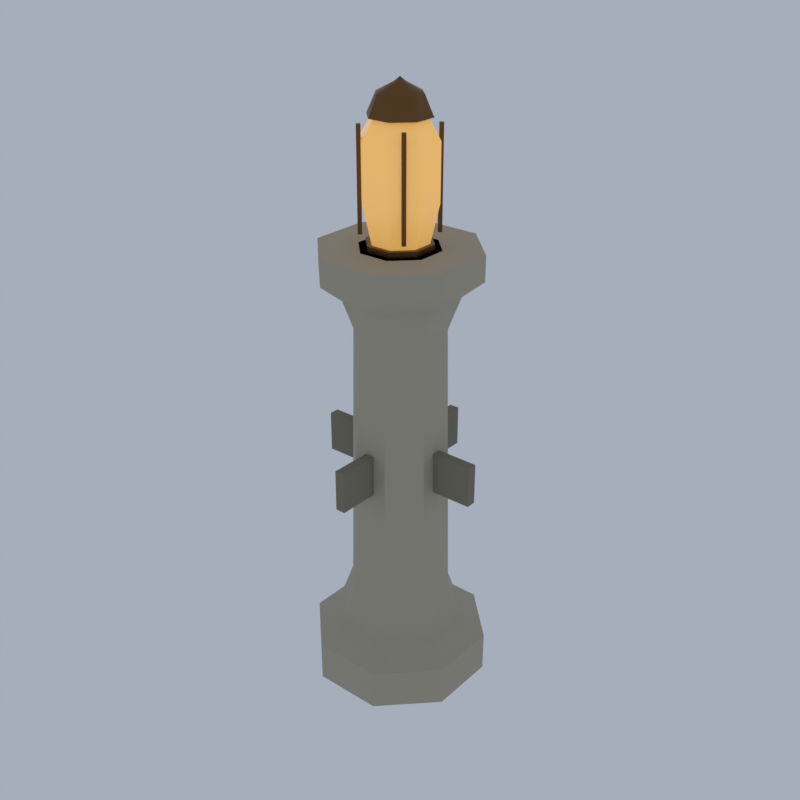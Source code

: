 # Source: D07_02_lantern_post_b.blend  (saved by Blender 5.2.45; exported with 4.5.12 LTS)
import bpy
from mathutils import Matrix  # noqa: F401  (used for matrix-valued properties, if any)

bpy.ops.wm.read_factory_settings(use_empty=True)
scene = bpy.context.scene
scene.name = 'Scene'

# ---- collections
col_collection = bpy.data.collections.new('Collection'); scene.collection.children.link(col_collection)

# ---- materials (node trees are filled in below, after node groups)
mat_ev_stone_limestone = bpy.data.materials.new('ev_stone|Limestone')
mat_ev_stone_limestone.diffuse_color = (0.4423, 0.3993, 0.3021, 1.0)
mat_ev_stone_dark_cobblestone = bpy.data.materials.new('ev_stone_dark|Cobblestone')
mat_ev_stone_dark_cobblestone.diffuse_color = (0.2195, 0.1975, 0.145, 1.0)
mat_ev_lantern_glass = bpy.data.materials.new('ev_lantern|Glass')
mat_ev_lantern_glass.diffuse_color = (0.924, 0.5114, 0.139, 1.0)
mat_bronze_metal = bpy.data.materials.new('bronze|Metal')
mat_bronze_metal.diffuse_color = (0.1905, 0.09152, 0.03026, 1.0)

# ---- material node trees
mat_ev_stone_limestone.use_nodes = True; mat_ev_stone_limestone.node_tree.nodes.clear()
_N = mat_ev_stone_limestone.node_tree.nodes; _L = mat_ev_stone_limestone.node_tree.links
n0 = _N.new('ShaderNodeBsdfPrincipled'); n0.name = 'Principled BSDF'; n0.location = (-200, 100)
n0.inputs[0].default_value = (0.4423, 0.3993, 0.3021, 1.0)
n0.inputs[2].default_value = 0.85
n0.inputs[10].default_value = 0.005
n1 = _N.new('ShaderNodeOutputMaterial'); n1.name = 'Material Output'; n1.location = (200, 100)
_L.new(n0.outputs[0], n1.inputs[0])
n1.is_active_output = True
mat_ev_stone_dark_cobblestone.use_nodes = True; mat_ev_stone_dark_cobblestone.node_tree.nodes.clear()
_N = mat_ev_stone_dark_cobblestone.node_tree.nodes; _L = mat_ev_stone_dark_cobblestone.node_tree.links
n0 = _N.new('ShaderNodeBsdfPrincipled'); n0.name = 'Principled BSDF'; n0.location = (-200, 100)
n0.inputs[0].default_value = (0.2195, 0.1975, 0.145, 1.0)
n0.inputs[2].default_value = 0.9
n0.inputs[10].default_value = 0.005
n1 = _N.new('ShaderNodeOutputMaterial'); n1.name = 'Material Output'; n1.location = (200, 100)
_L.new(n0.outputs[0], n1.inputs[0])
n1.is_active_output = True
mat_ev_lantern_glass.use_nodes = True; mat_ev_lantern_glass.node_tree.nodes.clear()
_N = mat_ev_lantern_glass.node_tree.nodes; _L = mat_ev_lantern_glass.node_tree.links
n0 = _N.new('ShaderNodeBsdfPrincipled'); n0.name = 'Principled BSDF'; n0.location = (-200, 100)
n0.inputs[0].default_value = (0.924, 0.5114, 0.139, 1.0)
n0.inputs[2].default_value = 0.2
n0.inputs[10].default_value = 0.005
n0.inputs[27].default_value = (0.924, 0.5114, 0.139, 1.0)
n0.inputs[28].default_value = 0.45
n1 = _N.new('ShaderNodeOutputMaterial'); n1.name = 'Material Output'; n1.location = (200, 100)
_L.new(n0.outputs[0], n1.inputs[0])
n1.is_active_output = True
mat_bronze_metal.use_nodes = True; mat_bronze_metal.node_tree.nodes.clear()
_N = mat_bronze_metal.node_tree.nodes; _L = mat_bronze_metal.node_tree.links
n0 = _N.new('ShaderNodeBsdfPrincipled'); n0.name = 'Principled BSDF'; n0.location = (-200, 100)
n0.inputs[0].default_value = (0.1905, 0.09152, 0.03026, 1.0)
n0.inputs[1].default_value = 0.9
n0.inputs[2].default_value = 0.4
n0.inputs[10].default_value = 0.005
n1 = _N.new('ShaderNodeOutputMaterial'); n1.name = 'Material Output'; n1.location = (200, 100)
_L.new(n0.outputs[0], n1.inputs[0])
n1.is_active_output = True

# ---- world
world_world = bpy.data.worlds.new('World'); scene.world = world_world
world_world.use_nodes = True; world_world.node_tree.nodes.clear()
_N = world_world.node_tree.nodes; _L = world_world.node_tree.links
n0 = _N.new('ShaderNodeOutputWorld'); n0.name = 'World Output'; n0.location = (200, 100)
n1 = _N.new('ShaderNodeBackground'); n1.name = 'Background'; n1.location = (-200, 100)
n1.inputs[0].default_value = (0.42, 0.47, 0.55, 1.0)
n1.inputs[1].default_value = 0.9
_L.new(n1.outputs[0], n0.inputs[0])
n0.is_active_output = True
world_world.color = (0.05088, 0.05088, 0.05088)
world_world.sun_shadow_jitter_overblur = 0.0

# ---- meshes
me_lantern_post_b = bpy.data.meshes.new('lantern_post_b')
me_lantern_post_b.from_pydata([(0.0, 0.0, 0.0), (1.016, 0.421, 0.0), (0.421, 1.016, 0.0), (-0.421, 1.016, 0.0), (-1.016, 0.421, 0.0), (-1.016, -0.421, 0.0), (-0.421, -1.016, 0.0), (0.421, -1.016, 0.0), (1.016, -0.421, 0.0), (1.016, 0.421, 0.5), (0.421, 1.016, 0.5), (-0.421, 1.016, 0.5), (-1.016, 0.421, 0.5), (-1.016, -0.421, 0.5), (-0.421, -1.016, 0.5), (0.421, -1.016, 0.5), (1.016, -0.421, 0.5), (0.7391, 0.3061, 0.7), (0.3061, 0.7391, 0.7), (-0.3061, 0.7391, 0.7), (-0.7391, 0.3061, 0.7), (-0.7391, -0.3061, 0.7), (-0.3061, -0.7391, 0.7), (0.3061, -0.7391, 0.7), (0.7391, -0.3061, 0.7), (0.5728, 0.2373, 1.2), (0.2373, 0.5728, 1.2), (-0.2373, 0.5728, 1.2), (-0.5728, 0.2373, 1.2), (-0.5728, -0.2373, 1.2), (-0.2373, -0.5728, 1.2), (0.2373, -0.5728, 1.2), (0.5728, -0.2373, 1.2), (0.5081, 0.2105, 4.6), (0.2105, 0.5081, 4.6), (-0.2105, 0.5081, 4.6), (-0.5081, 0.2105, 4.6), (-0.5081, -0.2105, 4.6), (-0.2105, -0.5081, 4.6), (0.2105, -0.5081, 4.6), (0.5081, -0.2105, 4.6), (0.6467, 0.2679, 5.0), (0.2679, 0.6467, 5.0), (-0.2679, 0.6467, 5.0), (-0.6467, 0.2679, 5.0), (-0.6467, -0.2679, 5.0), (-0.2679, -0.6467, 5.0), (0.2679, -0.6467, 5.0), (0.6467, -0.2679, 5.0), (0.8777, 0.3635, 5.2), (0.3635, 0.8777, 5.2), (-0.3635, 0.8777, 5.2), (-0.8777, 0.3635, 5.2), (-0.8777, -0.3635, 5.2), (-0.3635, -0.8777, 5.2), (0.3635, -0.8777, 5.2), (0.8777, -0.3635, 5.2), (0.8777, 0.3635, 5.5), (0.3635, 0.8777, 5.5), (-0.3635, 0.8777, 5.5), (-0.8777, 0.3635, 5.5), (-0.8777, -0.3635, 5.5), (-0.3635, -0.8777, 5.5), (0.3635, -0.8777, 5.5), (0.8777, -0.3635, 5.5), (0.0, 0.0, 5.5), (1.05, -0.06, 2.65), (1.05, -0.06, 3.15), (0.15, -0.06, 2.65), (0.15, -0.06, 3.15), (1.05, 0.06, 2.65), (1.05, 0.06, 3.15), (0.15, 0.06, 2.65), (0.15, 0.06, 3.15), (0.06, 1.05, 2.65), (0.06, 1.05, 3.15), (0.06, 0.15, 2.65), (0.06, 0.15, 3.15), (-0.06, 1.05, 2.65), (-0.06, 1.05, 3.15), (-0.06, 0.15, 2.65), (-0.06, 0.15, 3.15), (-1.05, 0.06, 2.65), (-1.05, 0.06, 3.15), (-0.15, 0.06, 2.65), (-0.15, 0.06, 3.15), (-1.05, -0.06, 2.65), (-1.05, -0.06, 3.15), (-0.15, -0.06, 2.65), (-0.15, -0.06, 3.15), (-0.06, -1.05, 2.65), (-0.06, -1.05, 3.15), (-0.06, -0.15, 2.65), (-0.06, -0.15, 3.15), (0.06, -1.05, 2.65), (0.06, -1.05, 3.15), (0.06, -0.15, 2.65), (0.06, -0.15, 3.15), (0.3123, 0.1293, 5.565), (0.1293, 0.3123, 5.565), (-0.1293, 0.3123, 5.565), (-0.3123, 0.1293, 5.565), (-0.3123, -0.1293, 5.565), (-0.1293, -0.3123, 5.565), (0.1293, -0.3123, 5.565), (0.3123, -0.1293, 5.565), (0.4084, 0.1691, 6.02), (0.1691, 0.4084, 6.02), (-0.1691, 0.4084, 6.02), (-0.4084, 0.1691, 6.02), (-0.4084, -0.1691, 6.02), (-0.1691, -0.4084, 6.02), (0.1691, -0.4084, 6.02), (0.4084, -0.1691, 6.02), (0.4084, 0.1691, 6.67), (0.1691, 0.4084, 6.67), (-0.1691, 0.4084, 6.67), (-0.4084, 0.1691, 6.67), (-0.4084, -0.1691, 6.67), (-0.1691, -0.4084, 6.67), (0.1691, -0.4084, 6.67), (0.4084, -0.1691, 6.67), (0.2642, 0.1094, 6.93), (0.1094, 0.2642, 6.93), (-0.1094, 0.2642, 6.93), (-0.2642, 0.1094, 6.93), (-0.2642, -0.1094, 6.93), (-0.1094, -0.2642, 6.93), (0.1094, -0.2642, 6.93), (0.2642, -0.1094, 6.93), (0.0, 0.0, 6.956), (0.0, 0.0, 6.93), (0.3363, 0.1393, 6.904), (0.1393, 0.3363, 6.904), (-0.1393, 0.3363, 6.904), (-0.3363, 0.1393, 6.904), (-0.3363, -0.1393, 6.904), (-0.1393, -0.3363, 6.904), (0.1393, -0.3363, 6.904), (0.3363, -0.1393, 6.904), (0.2402, 0.0995, 7.138), (0.0995, 0.2402, 7.138), (-0.0995, 0.2402, 7.138), (-0.2402, 0.0995, 7.138), (-0.2402, -0.0995, 7.138), (-0.0995, -0.2402, 7.138), (0.0995, -0.2402, 7.138), (0.2402, -0.0995, 7.138), (0.06005, 0.02487, 7.242), (0.02487, 0.06005, 7.242), (-0.02487, 0.06005, 7.242), (-0.06005, 0.02487, 7.242), (-0.06005, -0.02487, 7.242), (-0.02487, -0.06005, 7.242), (0.02487, -0.06005, 7.242), (0.06005, -0.02487, 7.242), (0.0, 0.0, 7.294), (0.0, 0.0, 5.422), (0.3603, 0.1492, 5.422), (0.1492, 0.3603, 5.422), (-0.1492, 0.3603, 5.422), (-0.3603, 0.1492, 5.422), (-0.3603, -0.1492, 5.422), (-0.1492, -0.3603, 5.422), (0.1492, -0.3603, 5.422), (0.3603, -0.1492, 5.422), (0.3603, 0.1492, 5.565), (0.1492, 0.3603, 5.565), (-0.1492, 0.3603, 5.565), (-0.3603, 0.1492, 5.565), (-0.3603, -0.1492, 5.565), (-0.1492, -0.3603, 5.565), (0.1492, -0.3603, 5.565), (0.3603, -0.1492, 5.565), (0.0, 0.0, 5.565), (0.3033, 0.3358, 5.656), (0.3033, 0.3358, 6.826), (0.3358, 0.3033, 5.656), (0.3358, 0.3033, 6.826), (0.3033, 0.2708, 5.656), (0.3033, 0.2708, 6.826), (0.2708, 0.3033, 5.656), (0.2708, 0.3033, 6.826), (-0.3033, 0.3358, 5.656), (-0.3033, 0.3358, 6.826), (-0.2708, 0.3033, 5.656), (-0.2708, 0.3033, 6.826), (-0.3033, 0.2708, 5.656), (-0.3033, 0.2708, 6.826), (-0.3358, 0.3033, 5.656), (-0.3358, 0.3033, 6.826), (-0.3033, -0.2708, 5.656), (-0.3033, -0.2708, 6.826), (-0.2708, -0.3033, 5.656), (-0.2708, -0.3033, 6.826), (-0.3033, -0.3358, 5.656), (-0.3033, -0.3358, 6.826), (-0.3358, -0.3033, 5.656), (-0.3358, -0.3033, 6.826), (0.3033, -0.2708, 5.656), (0.3033, -0.2708, 6.826), (0.3358, -0.3033, 5.656), (0.3358, -0.3033, 6.826), (0.3033, -0.3358, 5.656), (0.3033, -0.3358, 6.826), (0.2708, -0.3033, 5.656), (0.2708, -0.3033, 6.826)], [], [(0, 2, 1), (0, 3, 2), (0, 4, 3), (0, 5, 4), (0, 6, 5), (0, 7, 6), (0, 8, 7), (0, 1, 8), (1, 2, 10, 9), (2, 3, 11, 10), (3, 4, 12, 11), (4, 5, 13, 12), (5, 6, 14, 13), (6, 7, 15, 14), (7, 8, 16, 15), (8, 1, 9, 16), (9, 10, 18, 17), (10, 11, 19, 18), (11, 12, 20, 19), (12, 13, 21, 20), (13, 14, 22, 21), (14, 15, 23, 22), (15, 16, 24, 23), (16, 9, 17, 24), (17, 18, 26, 25), (18, 19, 27, 26), (19, 20, 28, 27), (20, 21, 29, 28), (21, 22, 30, 29), (22, 23, 31, 30), (23, 24, 32, 31), (24, 17, 25, 32), (25, 26, 34, 33), (26, 27, 35, 34), (27, 28, 36, 35), (28, 29, 37, 36), (29, 30, 38, 37), (30, 31, 39, 38), (31, 32, 40, 39), (32, 25, 33, 40), (33, 34, 42, 41), (34, 35, 43, 42), (35, 36, 44, 43), (36, 37, 45, 44), (37, 38, 46, 45), (38, 39, 47, 46), (39, 40, 48, 47), (40, 33, 41, 48), (41, 42, 50, 49), (42, 43, 51, 50), (43, 44, 52, 51), (44, 45, 53, 52), (45, 46, 54, 53), (46, 47, 55, 54), (47, 48, 56, 55), (48, 41, 49, 56), (49, 50, 58, 57), (50, 51, 59, 58), (51, 52, 60, 59), (52, 53, 61, 60), (53, 54, 62, 61), (54, 55, 63, 62), (55, 56, 64, 63), (56, 49, 57, 64), (57, 58, 65), (58, 59, 65), (59, 60, 65), (60, 61, 65), (61, 62, 65), (62, 63, 65), (63, 64, 65), (64, 57, 65), (66, 67, 69, 68), (68, 69, 73, 72), (72, 73, 71, 70), (70, 71, 67, 66), (68, 72, 70, 66), (73, 69, 67, 71), (74, 75, 77, 76), (76, 77, 81, 80), (80, 81, 79, 78), (78, 79, 75, 74), (76, 80, 78, 74), (81, 77, 75, 79), (82, 83, 85, 84), (84, 85, 89, 88), (88, 89, 87, 86), (86, 87, 83, 82), (84, 88, 86, 82), (89, 85, 83, 87), (90, 91, 93, 92), (92, 93, 97, 96), (96, 97, 95, 94), (94, 95, 91, 90), (92, 96, 94, 90), (97, 93, 91, 95), (65, 99, 98), (65, 100, 99), (65, 101, 100), (65, 102, 101), (65, 103, 102), (65, 104, 103), (65, 105, 104), (65, 98, 105), (98, 99, 107, 106), (99, 100, 108, 107), (100, 101, 109, 108), (101, 102, 110, 109), (102, 103, 111, 110), (103, 104, 112, 111), (104, 105, 113, 112), (105, 98, 106, 113), (106, 107, 115, 114), (107, 108, 116, 115), (108, 109, 117, 116), (109, 110, 118, 117), (110, 111, 119, 118), (111, 112, 120, 119), (112, 113, 121, 120), (113, 106, 114, 121), (114, 115, 123, 122), (115, 116, 124, 123), (116, 117, 125, 124), (117, 118, 126, 125), (118, 119, 127, 126), (119, 120, 128, 127), (120, 121, 129, 128), (121, 114, 122, 129), (122, 123, 130), (123, 124, 130), (124, 125, 130), (125, 126, 130), (126, 127, 130), (127, 128, 130), (128, 129, 130), (129, 122, 130), (131, 133, 132), (131, 134, 133), (131, 135, 134), (131, 136, 135), (131, 137, 136), (131, 138, 137), (131, 139, 138), (131, 132, 139), (132, 133, 141, 140), (133, 134, 142, 141), (134, 135, 143, 142), (135, 136, 144, 143), (136, 137, 145, 144), (137, 138, 146, 145), (138, 139, 147, 146), (139, 132, 140, 147), (140, 141, 149, 148), (141, 142, 150, 149), (142, 143, 151, 150), (143, 144, 152, 151), (144, 145, 153, 152), (145, 146, 154, 153), (146, 147, 155, 154), (147, 140, 148, 155), (148, 149, 156), (149, 150, 156), (150, 151, 156), (151, 152, 156), (152, 153, 156), (153, 154, 156), (154, 155, 156), (155, 148, 156), (157, 159, 158), (157, 160, 159), (157, 161, 160), (157, 162, 161), (157, 163, 162), (157, 164, 163), (157, 165, 164), (157, 158, 165), (158, 159, 167, 166), (159, 160, 168, 167), (160, 161, 169, 168), (161, 162, 170, 169), (162, 163, 171, 170), (163, 164, 172, 171), (164, 165, 173, 172), (165, 158, 166, 173), (166, 167, 174), (167, 168, 174), (168, 169, 174), (169, 170, 174), (170, 171, 174), (171, 172, 174), (172, 173, 174), (173, 166, 174), (175, 176, 178, 177), (177, 178, 180, 179), (178, 176, 182, 180), (179, 180, 182, 181), (181, 182, 176, 175), (175, 177, 179, 181), (183, 184, 186, 185), (185, 186, 188, 187), (186, 184, 190, 188), (187, 188, 190, 189), (189, 190, 184, 183), (183, 185, 187, 189), (191, 192, 194, 193), (193, 194, 196, 195), (194, 192, 198, 196), (195, 196, 198, 197), (197, 198, 192, 191), (191, 193, 195, 197), (199, 200, 202, 201), (201, 202, 204, 203), (202, 200, 206, 204), (203, 204, 206, 205), (205, 206, 200, 199), (199, 201, 203, 205)])
me_lantern_post_b.polygons.foreach_set('use_smooth', [True] * 216)
me_lantern_post_b.polygons.foreach_set('material_index', [0, 0, 0, 0, 0, 0, 0, 0, 0, 0, 0, 0, 0, 0, 0, 0, 0, 0, 0, 0, 0, 0, 0, 0, 0, 0, 0, 0, 0, 0, 0, 0, 0, 0, 0, 0, 0, 0, 0, 0, 0, 0, 0, 0, 0, 0, 0, 0, 0, 0, 0, 0, 0, 0, 0, 0, 0, 0, 0, 0, 0, 0, 0, 0, 0, 0, 0, 0, 0, 0, 0, 0, 1, 1, 1, 1, 1, 1, 1, 1, 1, 1, 1, 1, 1, 1, 1, 1, 1, 1, 1, 1, 1, 1, 1, 1, 2, 2, 2, 2, 2, 2, 2, 2, 2, 2, 2, 2, 2, 2, 2, 2, 2, 2, 2, 2, 2, 2, 2, 2, 2, 2, 2, 2, 2, 2, 2, 2, 2, 2, 2, 2, 2, 2, 2, 2, 3, 3, 3, 3, 3, 3, 3, 3, 3, 3, 3, 3, 3, 3, 3, 3, 3, 3, 3, 3, 3, 3, 3, 3, 3, 3, 3, 3, 3, 3, 3, 3, 3, 3, 3, 3, 3, 3, 3, 3, 3, 3, 3, 3, 3, 3, 3, 3, 3, 3, 3, 3, 3, 3, 3, 3, 3, 3, 3, 3, 3, 3, 3, 3, 3, 3, 3, 3, 3, 3, 3, 3, 3, 3, 3, 3, 3, 3, 3, 3])
_k = set([(1, 2), (1, 8), (1, 9), (2, 3), (2, 10), (3, 4), (3, 11), (4, 5), (4, 12), (5, 6), (5, 13), (6, 7), (6, 14), (7, 8), (7, 15), (8, 16), (9, 10), (9, 16), (10, 11), (11, 12), (12, 13), (13, 14), (14, 15), (15, 16), (17, 25), (18, 26), (19, 27), (20, 28), (21, 29), (22, 30), (23, 31), (24, 32), (25, 33), (26, 34), (27, 35), (28, 36), (29, 37), (30, 38), (31, 39), (32, 40), (33, 41), (34, 42), (35, 43), (36, 44), (37, 45), (38, 46), (39, 47), (40, 48), (49, 50), (49, 56), (49, 57), (50, 51), (50, 58), (51, 52), (51, 59), (52, 53), (52, 60), (53, 54), (53, 61), (54, 55), (54, 62), (55, 56), (55, 63), (56, 64), (57, 58), (57, 64), (58, 59), (59, 60), (60, 61), (61, 62), (62, 63), (63, 64), (66, 67), (66, 68), (66, 70), (67, 69), (67, 71), (68, 69), (68, 72), (69, 73), (70, 71), (70, 72), (71, 73), (72, 73), (74, 75), (74, 76), (74, 78), (75, 77), (75, 79), (76, 77), (76, 80), (77, 81), (78, 79), (78, 80), (79, 81), (80, 81), (82, 83), (82, 84), (82, 86), (83, 85), (83, 87), (84, 85), (84, 88), (85, 89), (86, 87), (86, 88), (87, 89), (88, 89), (90, 91), (90, 92), (90, 94), (91, 93), (91, 95), (92, 93), (92, 96), (93, 97), (94, 95), (94, 96), (95, 97), (96, 97), (98, 99), (98, 105), (98, 106), (99, 100), (99, 107), (100, 101), (100, 108), (101, 102), (101, 109), (102, 103), (102, 110), (103, 104), (103, 111), (104, 105), (104, 112), (105, 113), (106, 114), (107, 115), (108, 116), (109, 117), (110, 118), (111, 119), (112, 120), (113, 121), (114, 122), (115, 123), (116, 124), (117, 125), (118, 126), (119, 127), (120, 128), (121, 129), (122, 123), (122, 129), (123, 124), (124, 125), (125, 126), (126, 127), (127, 128), (128, 129), (132, 133), (132, 139), (132, 140), (133, 134), (133, 141), (134, 135), (134, 142), (135, 136), (135, 143), (136, 137), (136, 144), (137, 138), (137, 145), (138, 139), (138, 146), (139, 147), (158, 159), (158, 165), (158, 166), (159, 160), (159, 167), (160, 161), (160, 168), (161, 162), (161, 169), (162, 163), (162, 170), (163, 164), (163, 171), (164, 165), (164, 172), (165, 173), (166, 167), (166, 173), (167, 168), (168, 169), (169, 170), (170, 171), (171, 172), (172, 173), (175, 176), (175, 177), (175, 181), (176, 178), (176, 182), (177, 178), (177, 179), (178, 180), (179, 180), (179, 181), (180, 182), (181, 182), (183, 184), (183, 185), (183, 189), (184, 186), (184, 190), (185, 186), (185, 187), (186, 188), (187, 188), (187, 189), (188, 190), (189, 190), (191, 192), (191, 193), (191, 197), (192, 194), (192, 198), (193, 194), (193, 195), (194, 196), (195, 196), (195, 197), (196, 198), (197, 198), (199, 200), (199, 201), (199, 205), (200, 202), (200, 206), (201, 202), (201, 203), (202, 204), (203, 204), (203, 205), (204, 206), (205, 206)])
me_lantern_post_b.attributes.new('sharp_edge', 'BOOLEAN', 'EDGE').data.foreach_set('value', [ (min(e.vertices), max(e.vertices)) in _k for e in me_lantern_post_b.edges])
me_lantern_post_b.materials.append(mat_ev_stone_limestone)
me_lantern_post_b.materials.append(mat_ev_stone_dark_cobblestone)
me_lantern_post_b.materials.append(mat_ev_lantern_glass)
me_lantern_post_b.materials.append(mat_bronze_metal)
me_lantern_post_b.update()

# ---- objects
ob_lantern_post_b = bpy.data.objects.new('lantern_post_b', me_lantern_post_b)

# ---- transforms, parenting, visibility, modifiers, constraints
ob_lantern_post_b.location = (0.0, 0.0, 0.0)

# ---- collection membership
scene.collection.objects.link(ob_lantern_post_b)

# ---- scene / render settings (as saved in the file)
scene.frame_start = 1; scene.frame_end = 250; scene.frame_set(1)
scene.render.engine = 'BLENDER_EEVEE_NEXT'
scene.render.resolution_x = 420
scene.render.resolution_y = 420
scene.render.bake_bias = 0.0
scene.render.bake_samples = 0
scene.render.compositor_device = 'GPU'
scene.eevee.taa_render_samples = 48
scene.eevee.use_volume_custom_range = False
scene.eevee.fast_gi_thickness_near = 0.1
scene.eevee.fast_gi_thickness_far = 0.0
scene.eevee.ray_tracing_options.screen_trace_thickness = 0.1
scene.view_settings.view_transform = 'Standard'
bpy.context.view_layer.update()

# ---- added for rendering (the .blend has no active camera): camera
cam_auto = bpy.data.cameras.new('AutoCamera')
cam_auto.lens = 50.0
cam_auto.sensor_width = 36.0
cam_auto.clip_end = 1000.0
ob_auto_camera = bpy.data.objects.new('AutoCamera', cam_auto)
scene.collection.objects.link(ob_auto_camera)
ob_auto_camera.location = (7.28654, -8.74385, 9.47624)
ob_auto_camera.rotation_euler = (1.09748, -7.21219e-08, 0.694738)
scene.camera = ob_auto_camera
bpy.context.view_layer.update()
